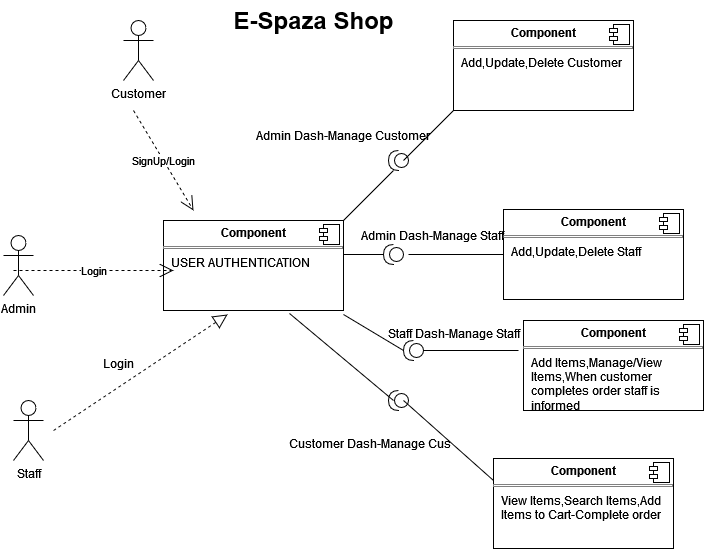

The diagram above was exported from draw.io. Its source (the exported page's mxGraphModel, read from the mxfile embedded in the PNG):
<mxGraphModel dx="1050" dy="577" grid="1" gridSize="10" guides="1" tooltips="1" connect="1" arrows="1" fold="1" page="1" pageScale="1" pageWidth="850" pageHeight="1100" math="0" shadow="0">
  <root>
    <mxCell id="0" />
    <mxCell id="1" parent="0" />
    <mxCell id="F7JjdxDbNoaBt36nxCED-22" value="" style="shape=providedRequiredInterface;html=1;verticalLabelPosition=bottom;sketch=0;direction=west;" parent="1" vertex="1">
      <mxGeometry x="400" y="334" width="20" height="20" as="geometry" />
    </mxCell>
    <mxCell id="F7JjdxDbNoaBt36nxCED-2" value="&lt;p style=&quot;margin:0px;margin-top:6px;text-align:center;&quot;&gt;&lt;b&gt;Component&lt;/b&gt;&lt;/p&gt;&lt;hr size=&quot;1&quot; style=&quot;border-style:solid;&quot;&gt;&lt;p style=&quot;margin:0px;margin-left:8px;&quot;&gt;USER AUTHENTICATION&lt;br&gt;&lt;/p&gt;" style="align=left;overflow=fill;html=1;dropTarget=0;whiteSpace=wrap;" parent="1" vertex="1">
      <mxGeometry x="180" y="310" width="180" height="90" as="geometry" />
    </mxCell>
    <mxCell id="F7JjdxDbNoaBt36nxCED-3" value="" style="shape=component;jettyWidth=8;jettyHeight=4;" parent="F7JjdxDbNoaBt36nxCED-2" vertex="1">
      <mxGeometry x="1" width="20" height="20" relative="1" as="geometry">
        <mxPoint x="-24" y="4" as="offset" />
      </mxGeometry>
    </mxCell>
    <mxCell id="F7JjdxDbNoaBt36nxCED-4" value="Customer" style="shape=umlActor;verticalLabelPosition=bottom;verticalAlign=top;html=1;" parent="1" vertex="1">
      <mxGeometry x="140" y="110" width="30" height="60" as="geometry" />
    </mxCell>
    <mxCell id="F7JjdxDbNoaBt36nxCED-5" value="Staff" style="shape=umlActor;verticalLabelPosition=bottom;verticalAlign=top;html=1;" parent="1" vertex="1">
      <mxGeometry x="30" y="490" width="30" height="60" as="geometry" />
    </mxCell>
    <mxCell id="F7JjdxDbNoaBt36nxCED-6" value="SignUp/Login" style="endArrow=open;endSize=12;dashed=1;html=1;rounded=0;" parent="1" edge="1">
      <mxGeometry width="160" relative="1" as="geometry">
        <mxPoint x="150" y="200" as="sourcePoint" />
        <mxPoint x="210" y="300" as="targetPoint" />
      </mxGeometry>
    </mxCell>
    <mxCell id="F7JjdxDbNoaBt36nxCED-7" value="" style="endArrow=block;dashed=1;endFill=0;endSize=12;html=1;rounded=0;entryX=0.356;entryY=1.044;entryDx=0;entryDy=0;entryPerimeter=0;" parent="1" target="F7JjdxDbNoaBt36nxCED-2" edge="1">
      <mxGeometry width="160" relative="1" as="geometry">
        <mxPoint x="70" y="520" as="sourcePoint" />
        <mxPoint x="330" y="530" as="targetPoint" />
      </mxGeometry>
    </mxCell>
    <mxCell id="F7JjdxDbNoaBt36nxCED-8" value="Login" style="text;html=1;align=center;verticalAlign=middle;resizable=0;points=[];autosize=1;strokeColor=none;fillColor=none;" parent="1" vertex="1">
      <mxGeometry x="110" y="438" width="50" height="30" as="geometry" />
    </mxCell>
    <mxCell id="F7JjdxDbNoaBt36nxCED-9" value="Admin" style="shape=umlActor;verticalLabelPosition=bottom;verticalAlign=top;html=1;" parent="1" vertex="1">
      <mxGeometry x="20" y="325" width="30" height="60" as="geometry" />
    </mxCell>
    <mxCell id="F7JjdxDbNoaBt36nxCED-10" value="Login" style="endArrow=open;endSize=12;dashed=1;html=1;rounded=0;" parent="1" edge="1">
      <mxGeometry width="160" relative="1" as="geometry">
        <mxPoint x="30" y="360" as="sourcePoint" />
        <mxPoint x="190" y="360" as="targetPoint" />
      </mxGeometry>
    </mxCell>
    <mxCell id="F7JjdxDbNoaBt36nxCED-11" value="&lt;p style=&quot;margin:0px;margin-top:6px;text-align:center;&quot;&gt;&lt;b&gt;Component&lt;/b&gt;&lt;/p&gt;&lt;hr size=&quot;1&quot; style=&quot;border-style:solid;&quot;&gt;&lt;p style=&quot;margin:0px;margin-left:8px;&quot;&gt;Add,Update,Delete Customer&lt;br&gt;&lt;/p&gt;" style="align=left;overflow=fill;html=1;dropTarget=0;whiteSpace=wrap;" parent="1" vertex="1">
      <mxGeometry x="470" y="110" width="180" height="90" as="geometry" />
    </mxCell>
    <mxCell id="F7JjdxDbNoaBt36nxCED-12" value="" style="shape=component;jettyWidth=8;jettyHeight=4;" parent="F7JjdxDbNoaBt36nxCED-11" vertex="1">
      <mxGeometry x="1" width="20" height="20" relative="1" as="geometry">
        <mxPoint x="-24" y="4" as="offset" />
      </mxGeometry>
    </mxCell>
    <mxCell id="F7JjdxDbNoaBt36nxCED-13" value="&lt;p style=&quot;margin:0px;margin-top:6px;text-align:center;&quot;&gt;&lt;b&gt;Component&lt;/b&gt;&lt;/p&gt;&lt;hr size=&quot;1&quot; style=&quot;border-style:solid;&quot;&gt;&lt;p style=&quot;margin:0px;margin-left:8px;&quot;&gt;Add,Update,Delete Staff&lt;br&gt;&lt;/p&gt;" style="align=left;overflow=fill;html=1;dropTarget=0;whiteSpace=wrap;" parent="1" vertex="1">
      <mxGeometry x="520" y="299" width="180" height="90" as="geometry" />
    </mxCell>
    <mxCell id="F7JjdxDbNoaBt36nxCED-14" value="" style="shape=component;jettyWidth=8;jettyHeight=4;" parent="F7JjdxDbNoaBt36nxCED-13" vertex="1">
      <mxGeometry x="1" width="20" height="20" relative="1" as="geometry">
        <mxPoint x="-24" y="4" as="offset" />
      </mxGeometry>
    </mxCell>
    <mxCell id="F7JjdxDbNoaBt36nxCED-23" value="" style="line;strokeWidth=1;fillColor=none;align=left;verticalAlign=middle;spacingTop=-1;spacingLeft=3;spacingRight=3;rotatable=0;labelPosition=right;points=[];portConstraint=eastwest;strokeColor=inherit;" parent="1" vertex="1">
      <mxGeometry x="360" y="340" width="40" height="8" as="geometry" />
    </mxCell>
    <mxCell id="F7JjdxDbNoaBt36nxCED-26" value="" style="line;strokeWidth=1;fillColor=none;align=left;verticalAlign=middle;spacingTop=-1;spacingLeft=3;spacingRight=3;rotatable=0;labelPosition=right;points=[];portConstraint=eastwest;strokeColor=inherit;" parent="1" vertex="1">
      <mxGeometry x="425" y="340" width="95" height="8" as="geometry" />
    </mxCell>
    <mxCell id="F7JjdxDbNoaBt36nxCED-27" value="&amp;nbsp;&amp;nbsp;&amp;nbsp;&amp;nbsp;&amp;nbsp; Admin Dash-Manage Staff" style="text;html=1;align=center;verticalAlign=middle;resizable=0;points=[];autosize=1;strokeColor=none;fillColor=none;" parent="1" vertex="1">
      <mxGeometry x="350" y="310" width="180" height="30" as="geometry" />
    </mxCell>
    <mxCell id="F7JjdxDbNoaBt36nxCED-29" value="" style="shape=providedRequiredInterface;html=1;verticalLabelPosition=bottom;sketch=0;direction=west;" parent="1" vertex="1">
      <mxGeometry x="405" y="240" width="20" height="20" as="geometry" />
    </mxCell>
    <mxCell id="F7JjdxDbNoaBt36nxCED-30" value="" style="endArrow=none;html=1;rounded=0;" parent="1" edge="1">
      <mxGeometry width="50" height="50" relative="1" as="geometry">
        <mxPoint x="360" y="310" as="sourcePoint" />
        <mxPoint x="410" y="260" as="targetPoint" />
      </mxGeometry>
    </mxCell>
    <mxCell id="F7JjdxDbNoaBt36nxCED-31" value="" style="endArrow=none;html=1;rounded=0;" parent="1" edge="1">
      <mxGeometry width="50" height="50" relative="1" as="geometry">
        <mxPoint x="420" y="250" as="sourcePoint" />
        <mxPoint x="470" y="200" as="targetPoint" />
      </mxGeometry>
    </mxCell>
    <mxCell id="F7JjdxDbNoaBt36nxCED-32" value="&amp;nbsp;&amp;nbsp;&amp;nbsp;&amp;nbsp;&amp;nbsp; Admin Dash-Manage Customer" style="text;html=1;align=center;verticalAlign=middle;resizable=0;points=[];autosize=1;strokeColor=none;fillColor=none;" parent="1" vertex="1">
      <mxGeometry x="245" y="210" width="210" height="30" as="geometry" />
    </mxCell>
    <mxCell id="F7JjdxDbNoaBt36nxCED-33" value="E-Spaza Shop" style="text;strokeColor=none;fillColor=none;html=1;fontSize=24;fontStyle=1;verticalAlign=middle;align=center;" parent="1" vertex="1">
      <mxGeometry x="280" y="90" width="100" height="40" as="geometry" />
    </mxCell>
    <mxCell id="Acza4hIhbkHMJN_HfN8e-3" value="" style="endArrow=none;html=1;rounded=0;" edge="1" parent="1">
      <mxGeometry width="50" height="50" relative="1" as="geometry">
        <mxPoint x="360" y="404" as="sourcePoint" />
        <mxPoint x="420" y="440" as="targetPoint" />
        <Array as="points" />
      </mxGeometry>
    </mxCell>
    <mxCell id="Acza4hIhbkHMJN_HfN8e-4" value="" style="shape=providedRequiredInterface;html=1;verticalLabelPosition=bottom;sketch=0;direction=west;" vertex="1" parent="1">
      <mxGeometry x="420" y="430" width="20" height="20" as="geometry" />
    </mxCell>
    <mxCell id="Acza4hIhbkHMJN_HfN8e-5" value="" style="line;strokeWidth=1;fillColor=none;align=left;verticalAlign=middle;spacingTop=-1;spacingLeft=3;spacingRight=3;rotatable=0;labelPosition=right;points=[];portConstraint=eastwest;strokeColor=inherit;" vertex="1" parent="1">
      <mxGeometry x="440" y="436" width="95" height="8" as="geometry" />
    </mxCell>
    <mxCell id="Acza4hIhbkHMJN_HfN8e-6" value="&lt;p style=&quot;margin:0px;margin-top:6px;text-align:center;&quot;&gt;&lt;b&gt;Component&lt;/b&gt;&lt;/p&gt;&lt;hr size=&quot;1&quot; style=&quot;border-style:solid;&quot;&gt;&lt;p style=&quot;margin:0px;margin-left:8px;&quot;&gt;Add Items,Manage/View Items,When customer completes order staff is informed&lt;br&gt;&lt;/p&gt;" style="align=left;overflow=fill;html=1;dropTarget=0;whiteSpace=wrap;" vertex="1" parent="1">
      <mxGeometry x="540" y="410" width="180" height="90" as="geometry" />
    </mxCell>
    <mxCell id="Acza4hIhbkHMJN_HfN8e-7" value="" style="shape=component;jettyWidth=8;jettyHeight=4;" vertex="1" parent="Acza4hIhbkHMJN_HfN8e-6">
      <mxGeometry x="1" width="20" height="20" relative="1" as="geometry">
        <mxPoint x="-24" y="4" as="offset" />
      </mxGeometry>
    </mxCell>
    <mxCell id="Acza4hIhbkHMJN_HfN8e-8" value="Staff Dash-Manage Staff" style="text;html=1;align=center;verticalAlign=middle;resizable=0;points=[];autosize=1;strokeColor=none;fillColor=none;" vertex="1" parent="1">
      <mxGeometry x="395" y="408" width="150" height="30" as="geometry" />
    </mxCell>
    <mxCell id="Acza4hIhbkHMJN_HfN8e-10" value="" style="endArrow=none;html=1;rounded=0;exitX=0.7;exitY=1.033;exitDx=0;exitDy=0;exitPerimeter=0;" edge="1" parent="1" source="F7JjdxDbNoaBt36nxCED-2">
      <mxGeometry width="50" height="50" relative="1" as="geometry">
        <mxPoint x="370" y="414" as="sourcePoint" />
        <mxPoint x="410" y="490" as="targetPoint" />
        <Array as="points" />
      </mxGeometry>
    </mxCell>
    <mxCell id="Acza4hIhbkHMJN_HfN8e-12" value="" style="shape=providedRequiredInterface;html=1;verticalLabelPosition=bottom;sketch=0;direction=west;" vertex="1" parent="1">
      <mxGeometry x="405" y="480" width="20" height="20" as="geometry" />
    </mxCell>
    <mxCell id="Acza4hIhbkHMJN_HfN8e-14" value="" style="endArrow=none;html=1;rounded=0;" edge="1" parent="1">
      <mxGeometry width="50" height="50" relative="1" as="geometry">
        <mxPoint x="510" y="570" as="sourcePoint" />
        <mxPoint x="420" y="490" as="targetPoint" />
        <Array as="points" />
      </mxGeometry>
    </mxCell>
    <mxCell id="Acza4hIhbkHMJN_HfN8e-15" value="Customer Dash-Manage Cus" style="text;html=1;align=center;verticalAlign=middle;resizable=0;points=[];autosize=1;strokeColor=none;fillColor=none;" vertex="1" parent="1">
      <mxGeometry x="296" y="518" width="180" height="30" as="geometry" />
    </mxCell>
    <mxCell id="Acza4hIhbkHMJN_HfN8e-16" value="&lt;p style=&quot;margin:0px;margin-top:6px;text-align:center;&quot;&gt;&lt;b&gt;Component&lt;/b&gt;&lt;/p&gt;&lt;hr size=&quot;1&quot; style=&quot;border-style:solid;&quot;&gt;&lt;p style=&quot;margin:0px;margin-left:8px;&quot;&gt;View Items,Search Items,Add Items to Cart-Complete order&lt;br&gt;&lt;/p&gt;" style="align=left;overflow=fill;html=1;dropTarget=0;whiteSpace=wrap;" vertex="1" parent="1">
      <mxGeometry x="510" y="548" width="180" height="90" as="geometry" />
    </mxCell>
    <mxCell id="Acza4hIhbkHMJN_HfN8e-17" value="" style="shape=component;jettyWidth=8;jettyHeight=4;" vertex="1" parent="Acza4hIhbkHMJN_HfN8e-16">
      <mxGeometry x="1" width="20" height="20" relative="1" as="geometry">
        <mxPoint x="-24" y="4" as="offset" />
      </mxGeometry>
    </mxCell>
  </root>
</mxGraphModel>